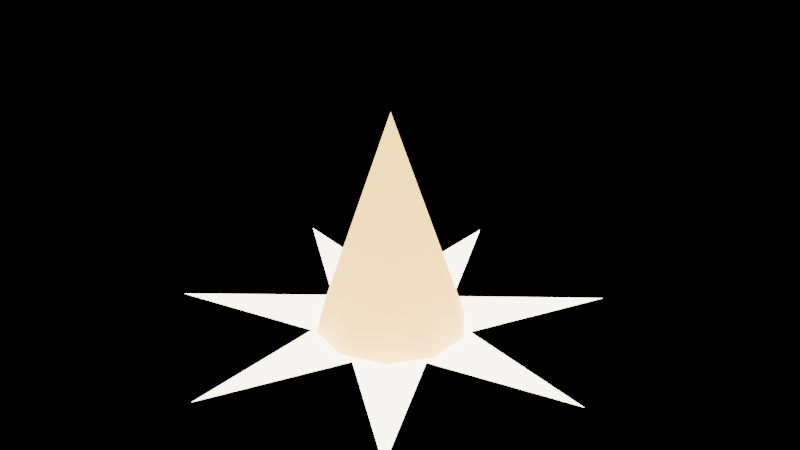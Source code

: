 # Source: vfx_muzzle.blend  (saved by Blender 5.2.44; exported with 4.5.12 LTS)
import bpy
from mathutils import Matrix  # noqa: F401  (used for matrix-valued properties, if any)

bpy.ops.wm.read_factory_settings(use_empty=True)
scene = bpy.context.scene
scene.name = 'Scene'

# ---- materials (node trees are filled in below, after node groups)
mat_f_flash = bpy.data.materials.new('F_Flash')
mat_f_warm = bpy.data.materials.new('F_Warm')

# ---- material node trees
mat_f_flash.use_nodes = True; mat_f_flash.node_tree.nodes.clear()
_N = mat_f_flash.node_tree.nodes; _L = mat_f_flash.node_tree.links
n0 = _N.new('ShaderNodeBsdfPrincipled'); n0.name = 'Principled BSDF'; n0.location = (-200, 100)
n0.inputs[0].default_value = (1.0, 0.9569, 0.8157, 1.0)
n0.inputs[1].default_value = 0.1
n0.inputs[2].default_value = 0.85
n0.inputs[10].default_value = 0.005
n0.inputs[27].default_value = (1.0, 0.9412, 0.7529, 1.0)
n0.inputs[28].default_value = 8.0
n1 = _N.new('ShaderNodeOutputMaterial'); n1.name = 'Material Output'; n1.location = (200, 100)
_L.new(n0.outputs[0], n1.inputs[0])
n1.is_active_output = True
mat_f_warm.use_nodes = True; mat_f_warm.node_tree.nodes.clear()
_N = mat_f_warm.node_tree.nodes; _L = mat_f_warm.node_tree.links
n0 = _N.new('ShaderNodeBsdfPrincipled'); n0.name = 'Principled BSDF'; n0.location = (-200, 100)
n0.inputs[0].default_value = (1.0, 0.702, 0.2784, 1.0)
n0.inputs[1].default_value = 0.1
n0.inputs[2].default_value = 0.85
n0.inputs[10].default_value = 0.005
n0.inputs[27].default_value = (1.0, 0.6039, 0.1216, 1.0)
n0.inputs[28].default_value = 4.0
n1 = _N.new('ShaderNodeOutputMaterial'); n1.name = 'Material Output'; n1.location = (200, 100)
_L.new(n0.outputs[0], n1.inputs[0])
n1.is_active_output = True

# ---- meshes
me_flashstar_mesh = bpy.data.meshes.new('FlashStar_mesh')
me_flashstar_mesh.from_pydata([(0.0, 0.0, 0.0), (1.0, 0.0, 0.0), (0.3243, 0.1562, 0.0), (0.6235, 0.7818, 0.0), (0.08011, 0.351, 0.0), (-0.2225, 0.9749, 0.0), (-0.2245, 0.2815, 0.0), (-0.901, 0.4339, 0.0), (-0.36, 4.409e-17, 0.0), (-0.901, -0.4339, 0.0), (-0.2245, -0.2815, 0.0), (-0.2225, -0.9749, 0.0), (0.08011, -0.351, 0.0), (0.6235, -0.7818, 0.0), (0.3243, -0.1562, 0.0)], [], [(0, 1, 2), (0, 2, 3), (0, 3, 4), (0, 4, 5), (0, 5, 6), (0, 6, 7), (0, 7, 8), (0, 8, 9), (0, 9, 10), (0, 10, 11), (0, 11, 12), (0, 12, 13), (0, 13, 14), (0, 14, 1)])
me_flashstar_mesh.materials.append(mat_f_flash)
me_flashstar_mesh.update()
me_cone = bpy.data.meshes.new('Cone')
me_cone.from_pydata([(0.0, 0.34, -0.5), (0.1998, 0.2751, -0.5), (0.3234, 0.1051, -0.5), (0.3234, -0.1051, -0.5), (0.1998, -0.2751, -0.5), (0.0, -0.34, -0.5), (-0.1998, -0.2751, -0.5), (-0.3234, -0.1051, -0.5), (-0.3234, 0.1051, -0.5), (-0.1998, 0.2751, -0.5), (0.0, 0.0, 0.5)], [], [(0, 10, 1), (1, 10, 2), (2, 10, 3), (3, 10, 4), (4, 10, 5), (5, 10, 6), (6, 10, 7), (7, 10, 8), (0, 1, 2, 3, 4, 5, 6, 7, 8, 9), (8, 10, 9), (9, 10, 0)])
_uv = me_cone.uv_layers.new(name='UVMap')
_uv.uv.foreach_set('vector', [0.25, 0.49, 0.25, 0.25, 0.3911, 0.4442, 0.3911, 0.4442, 0.25, 0.25, 0.4783, 0.3242, 0.4783, 0.3242, 0.25, 0.25, 0.4783, 0.1758, 0.4783, 0.1758, 0.25, 0.25, 0.3911, 0.05584, 0.3911, 0.05584, 0.25, 0.25, 0.25, 0.01, 0.25, 0.01, 0.25, 0.25, 0.1089, 0.05584, 0.1089, 0.05584, 0.25, 0.25, 0.02175, 0.1758, 0.02175, 0.1758, 0.25, 0.25, 0.02175, 0.3242, 0.75, 0.49, 0.8911, 0.4442, 0.9783, 0.3242, 0.9783, 0.1758, 0.8911, 0.05584, 0.75, 0.01, 0.6089, 0.05584, 0.5217, 0.1758, 0.5217, 0.3242, 0.6089, 0.4442, 0.02175, 0.3242, 0.25, 0.25, 0.1089, 0.4442, 0.1089, 0.4442, 0.25, 0.25, 0.25, 0.49])
me_cone.materials.append(mat_f_warm)
me_cone.update()

# ---- objects
ob_muzzle = bpy.data.objects.new('Muzzle', None)
ob_flashstar = bpy.data.objects.new('FlashStar', me_flashstar_mesh)
ob_flashcone = bpy.data.objects.new('FlashCone', me_cone)

# ---- transforms, parenting, visibility, modifiers, constraints
ob_muzzle.location = (0.0, 0.0, 0.0)
ob_flashstar.parent = ob_muzzle
ob_flashstar.location = (0.0, 0.0, 0.0)
ob_flashcone.parent = ob_muzzle
ob_flashcone.location = (0.0, 0.0, 0.5)

# ---- collection membership
scene.collection.objects.link(ob_muzzle)
scene.collection.objects.link(ob_flashstar)
scene.collection.objects.link(ob_flashcone)

# ---- scene / render settings (as saved in the file)
scene.frame_start = 1; scene.frame_end = 250; scene.frame_set(1)
scene.render.engine = 'BLENDER_EEVEE_NEXT'
scene.render.bake_bias = 0.0
scene.render.bake_samples = 0
scene.render.compositor_device = 'GPU'
scene.eevee.use_volume_custom_range = False
scene.eevee.fast_gi_thickness_near = 0.1
scene.eevee.fast_gi_thickness_far = 0.0
scene.eevee.ray_tracing_options.screen_trace_thickness = 0.1
bpy.context.view_layer.update()

# ---- added for rendering (the .blend has no active camera): camera
cam_auto = bpy.data.cameras.new('AutoCamera')
cam_auto.lens = 50.0
cam_auto.sensor_width = 36.0
cam_auto.clip_end = 1000.0
ob_auto_camera = bpy.data.objects.new('AutoCamera', cam_auto)
scene.collection.objects.link(ob_auto_camera)
ob_auto_camera.location = (2.73356, -3.22086, 2.64724)
ob_auto_camera.rotation_euler = (1.09748, -7.21219e-08, 0.694738)
scene.camera = ob_auto_camera
bpy.context.view_layer.update()
